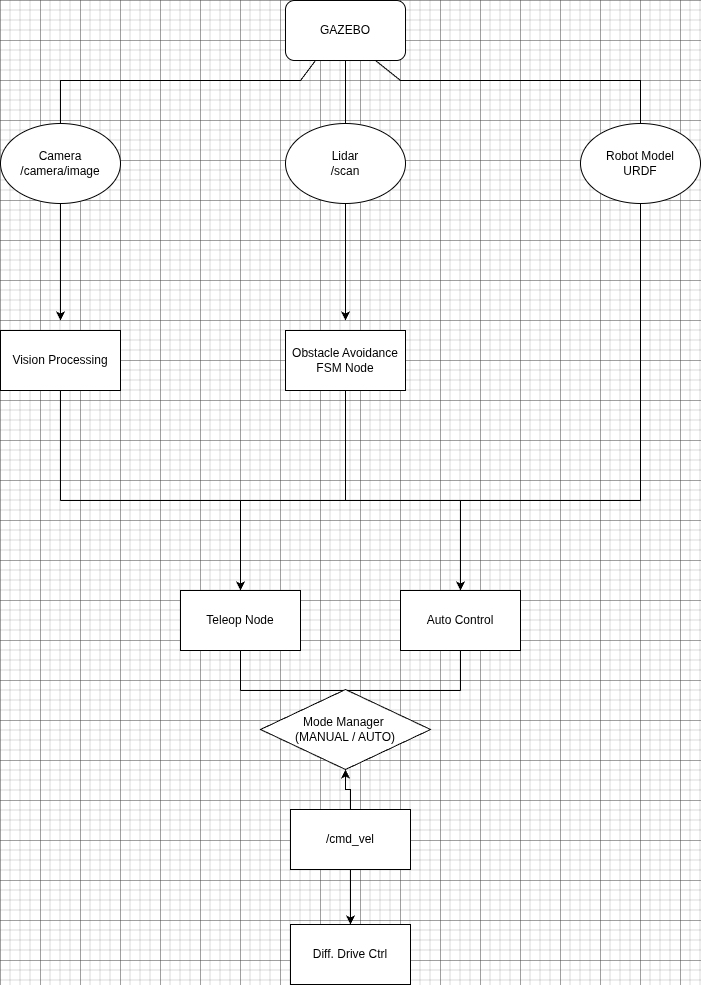

The diagram above was exported from draw.io. Its source (the exported page's mxGraphModel, read from the mxfile embedded in the PNG):
<mxGraphModel dx="2852" dy="1598" grid="1" gridSize="10" guides="1" tooltips="1" connect="1" arrows="1" fold="1" page="1" pageScale="1" pageWidth="850" pageHeight="1100" math="0" shadow="0">
  <root>
    <mxCell id="0" />
    <mxCell id="1" parent="0" />
    <mxCell id="4Eq5Se00IcJdkMakxBAH-1" parent="1" style="rounded=1;whiteSpace=wrap;html=1;" value="GAZEBO" vertex="1">
      <mxGeometry height="60" width="120" x="365" y="40" as="geometry" />
    </mxCell>
    <mxCell id="4Eq5Se00IcJdkMakxBAH-3" parent="1" style="ellipse;whiteSpace=wrap;html=1;" value="Camera&lt;div&gt;/camera/image&lt;/div&gt;" vertex="1">
      <mxGeometry height="80" width="120" x="80" y="163" as="geometry" />
    </mxCell>
    <mxCell id="4Eq5Se00IcJdkMakxBAH-4" parent="1" style="ellipse;whiteSpace=wrap;html=1;" value="Lidar&lt;div&gt;/scan&lt;/div&gt;" vertex="1">
      <mxGeometry height="80" width="120" x="365" y="163" as="geometry" />
    </mxCell>
    <mxCell id="4Eq5Se00IcJdkMakxBAH-5" parent="1" style="ellipse;whiteSpace=wrap;html=1;" value="Robot Model&lt;div&gt;URDF&lt;/div&gt;" vertex="1">
      <mxGeometry height="80" width="120" x="660" y="163" as="geometry" />
    </mxCell>
    <mxCell id="4Eq5Se00IcJdkMakxBAH-9" edge="1" parent="1" source="4Eq5Se00IcJdkMakxBAH-4" style="endArrow=none;html=1;rounded=0;entryX=0.5;entryY=1;entryDx=0;entryDy=0;exitX=0.5;exitY=0;exitDx=0;exitDy=0;" target="4Eq5Se00IcJdkMakxBAH-1" value="">
      <mxGeometry height="50" relative="1" width="50" as="geometry">
        <mxPoint x="400" y="400" as="sourcePoint" />
        <mxPoint x="450" y="350" as="targetPoint" />
      </mxGeometry>
    </mxCell>
    <mxCell id="4Eq5Se00IcJdkMakxBAH-10" edge="1" parent="1" source="4Eq5Se00IcJdkMakxBAH-3" style="endArrow=none;html=1;rounded=0;entryX=0.25;entryY=1;entryDx=0;entryDy=0;exitX=0.5;exitY=0;exitDx=0;exitDy=0;" target="4Eq5Se00IcJdkMakxBAH-1" value="">
      <mxGeometry height="50" relative="1" width="50" as="geometry">
        <Array as="points">
          <mxPoint x="140" y="120" />
          <mxPoint x="270" y="120" />
          <mxPoint x="340" y="120" />
          <mxPoint x="380" y="120" />
        </Array>
        <mxPoint x="400" y="400" as="sourcePoint" />
        <mxPoint x="450" y="350" as="targetPoint" />
      </mxGeometry>
    </mxCell>
    <mxCell id="4Eq5Se00IcJdkMakxBAH-11" edge="1" parent="1" source="4Eq5Se00IcJdkMakxBAH-5" style="endArrow=none;html=1;rounded=0;entryX=0.75;entryY=1;entryDx=0;entryDy=0;exitX=0.5;exitY=0;exitDx=0;exitDy=0;" target="4Eq5Se00IcJdkMakxBAH-1" value="">
      <mxGeometry height="50" relative="1" width="50" as="geometry">
        <Array as="points">
          <mxPoint x="720" y="120" />
          <mxPoint x="590" y="120" />
          <mxPoint x="520" y="120" />
          <mxPoint x="480" y="120" />
        </Array>
        <mxPoint x="400" y="400" as="sourcePoint" />
        <mxPoint x="450" y="350" as="targetPoint" />
      </mxGeometry>
    </mxCell>
    <mxCell id="4Eq5Se00IcJdkMakxBAH-13" parent="1" style="rounded=0;whiteSpace=wrap;html=1;" value="Vision Processing" vertex="1">
      <mxGeometry height="60" width="120" x="80" y="370" as="geometry" />
    </mxCell>
    <mxCell id="4Eq5Se00IcJdkMakxBAH-14" parent="1" style="rounded=0;whiteSpace=wrap;html=1;" value="Obstacle Avoidance&lt;div&gt;FSM Node&lt;/div&gt;" vertex="1">
      <mxGeometry height="60" width="120" x="365" y="370" as="geometry" />
    </mxCell>
    <mxCell id="4Eq5Se00IcJdkMakxBAH-15" edge="1" parent="1" source="4Eq5Se00IcJdkMakxBAH-3" style="endArrow=classic;html=1;rounded=0;exitX=0.5;exitY=1;exitDx=0;exitDy=0;" value="">
      <mxGeometry height="50" relative="1" width="50" as="geometry">
        <mxPoint x="400" y="440" as="sourcePoint" />
        <mxPoint x="140" y="360" as="targetPoint" />
      </mxGeometry>
    </mxCell>
    <mxCell id="4Eq5Se00IcJdkMakxBAH-16" edge="1" parent="1" source="4Eq5Se00IcJdkMakxBAH-4" style="endArrow=classic;html=1;rounded=0;exitX=0.5;exitY=1;exitDx=0;exitDy=0;" value="">
      <mxGeometry height="50" relative="1" width="50" as="geometry">
        <mxPoint x="400" y="440" as="sourcePoint" />
        <mxPoint x="425" y="360" as="targetPoint" />
      </mxGeometry>
    </mxCell>
    <mxCell id="4Eq5Se00IcJdkMakxBAH-18" edge="1" parent="1" source="4Eq5Se00IcJdkMakxBAH-13" style="endArrow=none;html=1;rounded=0;exitX=0.5;exitY=1;exitDx=0;exitDy=0;" value="">
      <mxGeometry height="50" relative="1" width="50" as="geometry">
        <mxPoint x="400" y="470" as="sourcePoint" />
        <mxPoint x="140" y="540" as="targetPoint" />
      </mxGeometry>
    </mxCell>
    <mxCell id="4Eq5Se00IcJdkMakxBAH-19" edge="1" parent="1" style="endArrow=none;html=1;rounded=0;entryX=0.5;entryY=1;entryDx=0;entryDy=0;" target="4Eq5Se00IcJdkMakxBAH-14" value="">
      <mxGeometry height="50" relative="1" width="50" as="geometry">
        <mxPoint x="425" y="540" as="sourcePoint" />
        <mxPoint x="450" y="420" as="targetPoint" />
      </mxGeometry>
    </mxCell>
    <mxCell id="4Eq5Se00IcJdkMakxBAH-20" edge="1" parent="1" style="endArrow=none;html=1;rounded=0;entryX=0.5;entryY=1;entryDx=0;entryDy=0;" target="4Eq5Se00IcJdkMakxBAH-5" value="">
      <mxGeometry height="50" relative="1" width="50" as="geometry">
        <mxPoint x="720" y="540" as="sourcePoint" />
        <mxPoint x="450" y="420" as="targetPoint" />
      </mxGeometry>
    </mxCell>
    <mxCell id="4Eq5Se00IcJdkMakxBAH-21" edge="1" parent="1" style="endArrow=none;html=1;rounded=0;" value="">
      <mxGeometry height="50" relative="1" width="50" as="geometry">
        <mxPoint x="140" y="540" as="sourcePoint" />
        <mxPoint x="720" y="540" as="targetPoint" />
      </mxGeometry>
    </mxCell>
    <mxCell id="4Eq5Se00IcJdkMakxBAH-22" parent="1" style="rounded=0;whiteSpace=wrap;html=1;" value="Teleop Node" vertex="1">
      <mxGeometry height="60" width="120" x="260" y="630" as="geometry" />
    </mxCell>
    <mxCell id="4Eq5Se00IcJdkMakxBAH-23" parent="1" style="rounded=0;whiteSpace=wrap;html=1;" value="Auto Control" vertex="1">
      <mxGeometry height="60" width="120" x="480" y="630" as="geometry" />
    </mxCell>
    <mxCell id="4Eq5Se00IcJdkMakxBAH-24" edge="1" parent="1" style="endArrow=classic;html=1;rounded=0;entryX=0.5;entryY=0;entryDx=0;entryDy=0;" target="4Eq5Se00IcJdkMakxBAH-22" value="">
      <mxGeometry height="50" relative="1" width="50" as="geometry">
        <mxPoint x="320" y="540" as="sourcePoint" />
        <mxPoint x="380" y="640" as="targetPoint" />
      </mxGeometry>
    </mxCell>
    <mxCell id="4Eq5Se00IcJdkMakxBAH-25" edge="1" parent="1" style="endArrow=classic;html=1;rounded=0;entryX=0.5;entryY=0;entryDx=0;entryDy=0;" target="4Eq5Se00IcJdkMakxBAH-23" value="">
      <mxGeometry height="50" relative="1" width="50" as="geometry">
        <mxPoint x="540" y="540" as="sourcePoint" />
        <mxPoint x="380" y="640" as="targetPoint" />
      </mxGeometry>
    </mxCell>
    <mxCell id="4Eq5Se00IcJdkMakxBAH-26" edge="1" parent="1" style="endArrow=none;html=1;rounded=0;entryX=0.5;entryY=1;entryDx=0;entryDy=0;" target="4Eq5Se00IcJdkMakxBAH-22" value="">
      <mxGeometry height="50" relative="1" width="50" as="geometry">
        <mxPoint x="320" y="730" as="sourcePoint" />
        <mxPoint x="440" y="690" as="targetPoint" />
      </mxGeometry>
    </mxCell>
    <mxCell id="4Eq5Se00IcJdkMakxBAH-27" edge="1" parent="1" style="endArrow=none;html=1;rounded=0;entryX=0.5;entryY=1;entryDx=0;entryDy=0;" target="4Eq5Se00IcJdkMakxBAH-23" value="">
      <mxGeometry height="50" relative="1" width="50" as="geometry">
        <mxPoint x="540" y="730" as="sourcePoint" />
        <mxPoint x="440" y="690" as="targetPoint" />
      </mxGeometry>
    </mxCell>
    <mxCell id="4Eq5Se00IcJdkMakxBAH-28" edge="1" parent="1" style="endArrow=none;html=1;rounded=0;" value="">
      <mxGeometry height="50" relative="1" width="50" as="geometry">
        <Array as="points">
          <mxPoint x="430" y="730" />
        </Array>
        <mxPoint x="320" y="730" as="sourcePoint" />
        <mxPoint x="540" y="730" as="targetPoint" />
      </mxGeometry>
    </mxCell>
    <mxCell id="4Eq5Se00IcJdkMakxBAH-29" edge="1" parent="1" style="endArrow=classic;html=1;rounded=0;" value="">
      <mxGeometry height="50" relative="1" width="50" as="geometry">
        <mxPoint x="430" y="750" as="sourcePoint" />
        <mxPoint x="430" y="780" as="targetPoint" />
      </mxGeometry>
    </mxCell>
    <mxCell id="4Eq5Se00IcJdkMakxBAH-33" edge="1" parent="1" source="4Eq5Se00IcJdkMakxBAH-30" style="edgeStyle=orthogonalEdgeStyle;rounded=0;orthogonalLoop=1;jettySize=auto;html=1;" target="4Eq5Se00IcJdkMakxBAH-32" value="">
      <mxGeometry relative="1" as="geometry" />
    </mxCell>
    <mxCell id="4Eq5Se00IcJdkMakxBAH-35" edge="1" parent="1" source="4Eq5Se00IcJdkMakxBAH-30" style="edgeStyle=orthogonalEdgeStyle;rounded=0;orthogonalLoop=1;jettySize=auto;html=1;" target="4Eq5Se00IcJdkMakxBAH-34" value="">
      <mxGeometry relative="1" as="geometry" />
    </mxCell>
    <mxCell id="4Eq5Se00IcJdkMakxBAH-30" parent="1" style="rounded=0;whiteSpace=wrap;html=1;" value="/cmd_vel" vertex="1">
      <mxGeometry height="60" width="120" x="370" y="849" as="geometry" />
    </mxCell>
    <mxCell id="4Eq5Se00IcJdkMakxBAH-32" parent="1" style="rounded=0;whiteSpace=wrap;html=1;" value="Diff. Drive Ctrl" vertex="1">
      <mxGeometry height="60" width="120" x="370" y="964" as="geometry" />
    </mxCell>
    <mxCell id="4Eq5Se00IcJdkMakxBAH-34" parent="1" style="rhombus;whiteSpace=wrap;html=1;rounded=0;" value="Mode Manager&amp;nbsp;&lt;div&gt;(MANUAL / AUTO)&lt;/div&gt;" vertex="1">
      <mxGeometry height="80" width="170" x="340" y="729" as="geometry" />
    </mxCell>
  </root>
</mxGraphModel>